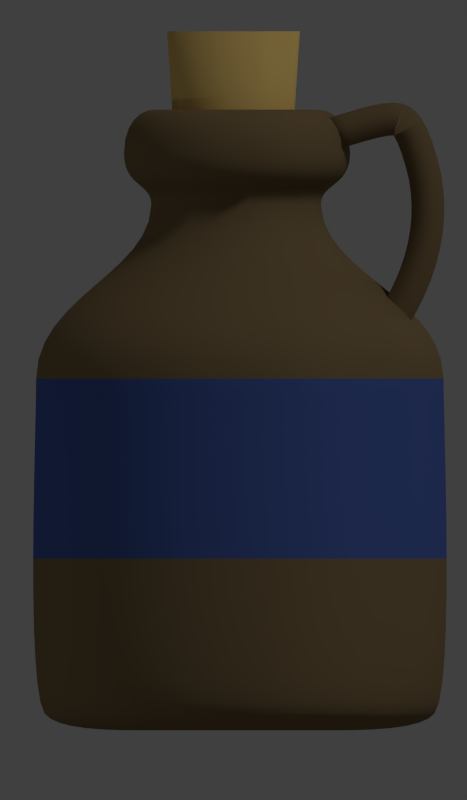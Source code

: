 # Source: 032-rum.blend  (saved by Blender 2.74.0; exported with 4.5.12 LTS)
import bpy
from mathutils import Matrix  # noqa: F401  (used for matrix-valued properties, if any)

bpy.ops.wm.read_factory_settings(use_empty=True)
scene = bpy.context.scene
scene.name = 'Scene'

# ---- collections
col_collection_1 = bpy.data.collections.new('Collection 1'); scene.collection.children.link(col_collection_1)

# ---- materials (node trees are filled in below, after node groups)
mat_brown = bpy.data.materials.new('Brown')
mat_brown.alpha_threshold = 0.0
mat_brown.use_transparent_shadow = False
mat_brown.diffuse_color = (0.227, 0.159, 0.07819, 1.0)
mat_brown.roughness = 0.5
mat_korek = bpy.data.materials.new('Korek')
mat_korek.alpha_threshold = 0.0
mat_korek.use_transparent_shadow = False
mat_korek.diffuse_color = (0.8714, 0.6004, 0.1874, 1.0)
mat_korek.roughness = 0.5
mat_blue = bpy.data.materials.new('Blue')
mat_blue.alpha_threshold = 0.0
mat_blue.use_transparent_shadow = False
mat_blue.diffuse_color = (0.07036, 0.1248, 0.4072, 1.0)
mat_blue.roughness = 0.5

# ---- material node trees

# ---- world
world_world = bpy.data.worlds.new('World'); scene.world = world_world
world_world.color = (0.05088, 0.05088, 0.05088)
world_world.use_sun_shadow = False
world_world.sun_shadow_jitter_overblur = 0.0
world_world.cycles.sampling_method = 'MANUAL'
world_world.cycles.sample_map_resolution = 256

# ---- cameras
cam_camera = bpy.data.cameras.new('Camera')
cam_camera.type = 'ORTHO'
cam_camera.clip_end = 100.0
cam_camera.lens = 35.0
cam_camera.sensor_width = 32.0
cam_camera.sensor_height = 18.0
cam_camera.ortho_scale = 7.314
cam_camera.dof.focus_distance = 0.0
cam_camera.dof.aperture_fstop = 128.0

# ---- lights
light_hemi = bpy.data.lights.new('Hemi', 'SUN')
light_hemi.transmission_factor = 0.0
light_hemi.angle = 0.1993
light_hemi.energy = 0.5
light_hemi.shadow_buffer_clip_start = 0.5
light_hemi.shadow_soft_size = 0.1
light_hemi.shadow_cascade_max_distance = 1000.0
light_hemi.cycles.use_multiple_importance_sampling = False
light_lamp_002 = bpy.data.lights.new('Lamp.002', 'POINT')
light_lamp_002.transmission_factor = 0.0
light_lamp_002.cutoff_distance = 30.0
light_lamp_002.energy = 100.0
light_lamp_002.shadow_buffer_clip_start = 1.001
light_lamp_002.shadow_soft_size = 0.1
light_lamp_002.shadow_maximum_resolution = 0.006
light_lamp_002.use_absolute_resolution = True
light_lamp_002.cycles.use_multiple_importance_sampling = False
light_lamp = bpy.data.lights.new('Lamp', 'POINT')
light_lamp.transmission_factor = 0.0
light_lamp.cutoff_distance = 30.0
light_lamp.energy = 100.0
light_lamp.shadow_buffer_clip_start = 1.001
light_lamp.shadow_soft_size = 0.1
light_lamp.shadow_maximum_resolution = 0.006
light_lamp.use_absolute_resolution = True
light_lamp.cycles.use_multiple_importance_sampling = False

# ---- meshes
me_mesh_002 = bpy.data.meshes.new('Mesh.002')
me_mesh_002.from_pydata([(-1.116, -0.0536, 0.0), (-1.02, 0.08957, 0.0), (-0.9353, 0.2331, 0.0), (-0.8631, 0.3768, 0.0), (-0.8029, 0.5203, 0.0), (-0.7546, 0.6634, 0.0), (-0.718, 0.8058, 0.0), (-0.6931, 0.9473, 0.0), (-0.6796, 1.088, 0.0), (-0.6774, 1.227, 0.0), (-0.6865, 1.364, 0.0), (-0.7067, 1.499, 0.0), (-0.7379, 1.632, 0.0), (-0.7836, 1.782, 0.0), (-0.8305, 1.903, 0.0), (-0.8802, 1.997, 0.0), (-0.9348, 2.067, 0.0), (-0.9961, 2.115, 0.0), (-1.066, 2.142, 0.0), (-1.146, 2.151, 0.0), (-1.239, 2.144, 0.0), (-1.345, 2.124, 0.0), (-1.468, 2.092, 0.0), (-1.609, 2.05, 0.0), (-1.769, 2.001, 0.0), (-1.116, -0.0536, 0.4249), (-1.02, 0.08957, 0.4249), (-0.9353, 0.2331, 0.4249), (-0.8631, 0.3768, 0.4249), (-0.8029, 0.5203, 0.4249), (-0.7546, 0.6634, 0.4249), (-0.718, 0.8058, 0.4249), (-0.6931, 0.9473, 0.4249), (-0.6796, 1.088, 0.4249), (-0.6774, 1.227, 0.4249), (-0.6865, 1.364, 0.4249), (-0.7067, 1.499, 0.4249), (-0.7379, 1.632, 0.4249), (-0.7836, 1.782, 0.4249), (-0.8305, 1.903, 0.4249), (-0.8802, 1.997, 0.4249), (-0.9348, 2.067, 0.4249), (-0.9961, 2.115, 0.4249), (-1.066, 2.142, 0.4249), (-1.146, 2.151, 0.4249), (-1.239, 2.144, 0.4249), (-1.345, 2.124, 0.4249), (-1.468, 2.092, 0.4249), (-1.609, 2.05, 0.4249), (-1.769, 2.001, 0.4249), (-1.365, 0.1141, 0.0), (-1.273, 0.2495, 0.0), (-1.199, 0.3765, 0.0), (-1.136, 0.5022, 0.0), (-1.084, 0.6263, 0.0), (-1.042, 0.7487, 0.0), (-1.011, 0.8693, 0.0), (-0.9903, 0.9878, 0.0), (-0.9791, 1.104, 0.0), (-0.9773, 1.219, 0.0), (-0.9848, 1.332, 0.0), (-1.001, 1.443, 0.0), (-1.028, 1.554, 0.0), (-1.067, 1.684, 0.0), (-1.103, 1.779, 0.0), (-1.132, 1.834, 0.0), (-1.147, 1.855, 0.0), (-1.144, 1.854, 0.0), (-1.138, 1.851, 0.0), (-1.152, 1.851, 0.0), (-1.199, 1.847, 0.0), (-1.279, 1.831, 0.0), (-1.387, 1.803, 0.0), (-1.522, 1.763, 0.0), (-1.682, 1.714, 0.0), (-1.365, 0.1141, 0.4249), (-1.273, 0.2495, 0.4249), (-1.199, 0.3765, 0.4249), (-1.136, 0.5022, 0.4249), (-1.084, 0.6263, 0.4249), (-1.042, 0.7487, 0.4249), (-1.011, 0.8693, 0.4249), (-0.9903, 0.9878, 0.4249), (-0.9791, 1.104, 0.4249), (-0.9773, 1.219, 0.4249), (-0.9848, 1.332, 0.4249), (-1.001, 1.443, 0.4249), (-1.028, 1.554, 0.4249), (-1.067, 1.684, 0.4249), (-1.103, 1.779, 0.4249), (-1.132, 1.834, 0.4249), (-1.147, 1.855, 0.4249), (-1.144, 1.854, 0.4249), (-1.138, 1.851, 0.4249), (-1.152, 1.851, 0.4249), (-1.199, 1.847, 0.4249), (-1.279, 1.831, 0.4249), (-1.387, 1.803, 0.4249), (-1.522, 1.763, 0.4249), (-1.682, 1.714, 0.4249)], [], [(22, 23, 48, 47), (0, 1, 26, 25), (11, 12, 37, 36), (20, 21, 46, 45), (9, 10, 35, 34), (18, 19, 44, 43), (7, 8, 33, 32), (16, 17, 42, 41), (5, 6, 31, 30), (3, 4, 29, 28), (14, 15, 40, 39), (23, 24, 49, 48), (1, 2, 27, 26), (12, 13, 38, 37), (21, 22, 47, 46), (10, 11, 36, 35), (19, 20, 45, 44), (8, 9, 34, 33), (17, 18, 43, 42), (6, 7, 32, 31), (4, 5, 30, 29), (15, 16, 41, 40), (2, 3, 28, 27), (13, 14, 39, 38), (97, 98, 73, 72), (75, 76, 51, 50), (86, 87, 62, 61), (95, 96, 71, 70), (84, 85, 60, 59), (93, 94, 69, 68), (82, 83, 58, 57), (91, 92, 67, 66), (80, 81, 56, 55), (78, 79, 54, 53), (89, 90, 65, 64), (98, 99, 74, 73), (76, 77, 52, 51), (87, 88, 63, 62), (96, 97, 72, 71), (85, 86, 61, 60), (94, 95, 70, 69), (83, 84, 59, 58), (92, 93, 68, 67), (81, 82, 57, 56), (79, 80, 55, 54), (90, 91, 66, 65), (77, 78, 53, 52), (88, 89, 64, 63), (1, 0, 50, 51), (2, 1, 51, 52), (3, 2, 52, 53), (4, 3, 53, 54), (5, 4, 54, 55), (6, 5, 55, 56), (7, 6, 56, 57), (8, 7, 57, 58), (9, 8, 58, 59), (10, 9, 59, 60), (11, 10, 60, 61), (12, 11, 61, 62), (13, 12, 62, 63), (14, 13, 63, 64), (15, 14, 64, 65), (16, 15, 65, 66), (17, 16, 66, 67), (18, 17, 67, 68), (19, 18, 68, 69), (20, 19, 69, 70), (21, 20, 70, 71), (22, 21, 71, 72), (23, 22, 72, 73), (24, 23, 73, 74), (25, 26, 76, 75), (26, 27, 77, 76), (27, 28, 78, 77), (28, 29, 79, 78), (29, 30, 80, 79), (30, 31, 81, 80), (31, 32, 82, 81), (32, 33, 83, 82), (33, 34, 84, 83), (34, 35, 85, 84), (35, 36, 86, 85), (36, 37, 87, 86), (37, 38, 88, 87), (38, 39, 89, 88), (39, 40, 90, 89), (40, 41, 91, 90), (41, 42, 92, 91), (42, 43, 93, 92), (43, 44, 94, 93), (44, 45, 95, 94), (45, 46, 96, 95), (46, 47, 97, 96), (47, 48, 98, 97), (48, 49, 99, 98), (0, 25, 75, 50), (49, 24, 74, 99)])
me_mesh_002.polygons.foreach_set('use_smooth', [True] * 98)
me_mesh_002.materials.append(mat_brown)
me_mesh_002.use_remesh_preserve_volume = False
me_mesh_002.use_remesh_preserve_attributes = False
me_mesh_002.use_mirror_vertex_groups = False
me_mesh_002.update()
me_mesh_001 = bpy.data.meshes.new('Mesh.001')
me_mesh_001.from_pydata([], [], [])
me_mesh_001.use_remesh_preserve_volume = False
me_mesh_001.use_remesh_preserve_attributes = False
me_mesh_001.use_mirror_vertex_groups = False
me_mesh_001.update()
me_cylinder = bpy.data.meshes.new('Cylinder')
me_cylinder.from_pydata([(-1.12e-08, 0.8122, -1.0), (0.0, 1.0, 1.0), (0.522, 0.6221, -1.0), (0.6428, 0.766, 1.0), (0.7998, 0.141, -1.0), (0.9848, 0.1736, 1.0), (0.7033, -0.4061, -1.0), (0.866, -0.5, 1.0), (0.2778, -0.7632, -1.0), (0.342, -0.9397, 1.0), (-0.2778, -0.7632, -1.0), (-0.342, -0.9397, 1.0), (-0.7033, -0.4061, -1.0), (-0.866, -0.5, 1.0), (-0.7998, 0.141, -1.0), (-0.9848, 0.1736, 1.0), (-0.522, 0.6221, -1.0), (-0.6428, 0.766, 1.0)], [], [(0, 1, 3, 2), (2, 3, 5, 4), (4, 5, 7, 6), (6, 7, 9, 8), (8, 9, 11, 10), (10, 11, 13, 12), (12, 13, 15, 14), (3, 1, 17, 15, 13, 11, 9, 7, 5), (16, 17, 1, 0), (14, 15, 17, 16), (0, 2, 4, 6, 8, 10, 12, 14, 16)])
me_cylinder.polygons.foreach_set('use_smooth', [True] * 11)
me_cylinder.materials.append(mat_korek)
me_cylinder.use_remesh_preserve_volume = False
me_cylinder.use_remesh_preserve_attributes = False
me_cylinder.use_mirror_vertex_groups = False
me_cylinder.update()
me_mesh = bpy.data.meshes.new('Mesh')
me_mesh.from_pydata([(0.0, 0.0, 0.0), (0.2531, -0.001967, 0.0), (0.5282, -0.006705, 0.0), (0.8181, -0.01247, 0.0), (1.115, -0.01752, 0.0), (1.413, -0.02012, 0.0), (1.703, -0.01851, 0.0), (1.978, -0.01097, 0.0), (2.231, 0.004269, 0.0), (2.454, 0.02893, 0.0), (2.641, 0.06477, 0.0), (2.784, 0.1135, 0.0), (2.875, 0.1769, 0.0), (2.937, 0.3058, 0.0), (2.982, 0.522, 0.0), (3.014, 0.8097, 0.0), (3.034, 1.153, 0.0), (3.044, 1.536, 0.0), (3.045, 1.943, 0.0), (3.041, 2.358, 0.0), (3.033, 2.766, 0.0), (3.023, 3.149, 0.0), (3.013, 3.494, 0.0), (3.004, 3.782, 0.0), (3.0, 4.0, 0.0), (2.964, 4.22, 0.0), (2.869, 4.417, 0.0), (2.727, 4.594, 0.0), (2.549, 4.755, 0.0), (2.347, 4.905, 0.0), (2.132, 5.048, 0.0), (1.918, 5.188, 0.0), (1.714, 5.328, 0.0), (1.534, 5.474, 0.0), (1.389, 5.629, 0.0), (1.29, 5.797, 0.0), (1.25, 5.983, 0.0), (1.256, 6.041, 0.0), (1.278, 6.088, 0.0), (1.312, 6.128, 0.0), (1.355, 6.163, 0.0), (1.404, 6.196, 0.0), (1.456, 6.229, 0.0), (1.508, 6.265, 0.0), (1.558, 6.307, 0.0), (1.601, 6.356, 0.0), (1.636, 6.416, 0.0), (1.658, 6.49, 0.0), (1.666, 6.579, 0.0), (1.646, 6.732, 0.0), (1.595, 6.857, 0.0), (1.518, 6.953, 0.0), (1.422, 7.022, 0.0), (1.314, 7.062, 0.0), (1.199, 7.074, 0.0), (1.085, 7.059, 0.0), (0.9781, 7.016, 0.0), (0.8843, 6.945, 0.0), (0.8102, 6.846, 0.0), (0.7625, 6.72, 0.0), (0.7474, 6.567, 0.0), (0.734, 6.476, 0.0), (0.6937, 6.393, 0.0), (0.6319, 6.313, 0.0), (0.554, 6.235, 0.0), (0.4654, 6.156, 0.0), (0.3714, 6.073, 0.0), (0.2776, 5.984, 0.0), (0.1894, 5.886, 0.0), (0.1121, 5.778, 0.0), (0.05114, 5.656, 0.0), (0.01197, 5.517, 0.0), (0.1939, -0.001967, 0.1627), (0.4047, -0.006705, 0.3396), (0.6267, -0.01247, 0.5259), (0.8545, -0.01752, 0.717), (1.082, -0.02012, 0.908), (1.304, -0.01851, 1.094), (1.515, -0.01097, 1.271), (1.709, 0.004269, 1.434), (1.88, 0.02893, 1.578), (2.023, 0.06477, 1.698), (2.133, 0.1135, 1.789), (2.202, 0.1769, 1.848), (2.25, 0.3058, 1.888), (2.285, 0.522, 1.917), (2.309, 0.8097, 1.937), (2.324, 1.153, 1.95), (2.332, 1.536, 1.956), (2.333, 1.943, 1.958), (2.33, 2.358, 1.955), (2.323, 2.766, 1.95), (2.316, 3.149, 1.943), (2.308, 3.494, 1.936), (2.301, 3.782, 1.931), (2.298, 4.0, 1.928), (2.271, 4.22, 1.905), (2.198, 4.417, 1.844), (2.089, 4.594, 1.753), (1.952, 4.755, 1.638), (1.798, 4.905, 1.508), (1.633, 5.048, 1.371), (1.469, 5.188, 1.233), (1.313, 5.328, 1.102), (1.175, 5.474, 0.9861), (1.064, 5.629, 0.8927), (0.9884, 5.797, 0.8293), (0.9576, 5.983, 0.8035), (0.9624, 6.041, 0.8076), (0.9789, 6.088, 0.8214), (1.005, 6.128, 0.8431), (1.038, 6.163, 0.8707), (1.075, 6.196, 0.9022), (1.115, 6.229, 0.9358), (1.155, 6.265, 0.9694), (1.193, 6.307, 1.001), (1.226, 6.356, 1.029), (1.253, 6.416, 1.051), (1.27, 6.49, 1.066), (1.276, 6.579, 1.071), (1.261, 6.732, 1.058), (1.222, 6.857, 1.025), (1.163, 6.953, 0.9757), (1.089, 7.022, 0.914), (1.006, 7.062, 0.8444), (0.9187, 7.074, 0.7708), (0.8313, 7.059, 0.6976), (0.7493, 7.016, 0.6287), (0.6774, 6.945, 0.5684), (0.6207, 6.846, 0.5208), (0.5841, 6.72, 0.4901), (0.5725, 6.567, 0.4804), (0.5623, 6.476, 0.4718), (0.5314, 6.393, 0.4459), (0.4841, 6.313, 0.4062), (0.4244, 6.235, 0.3561), (0.3565, 6.156, 0.2991), (0.2845, 6.073, 0.2388), (0.2127, 5.984, 0.1785), (0.1451, 5.886, 0.1217), (0.08586, 5.778, 0.07205), (0.03918, 5.656, 0.03287), (0.009173, 5.517, 0.007697), (0.04395, -0.001967, 0.2492), (0.09173, -0.006705, 0.5202), (0.1421, -0.01247, 0.8057), (0.1937, -0.01752, 1.098), (0.2453, -0.02012, 1.391), (0.2956, -0.01851, 1.677), (0.3434, -0.01097, 1.948), (0.3874, 0.004269, 2.197), (0.4262, 0.02893, 2.417), (0.4586, 0.06477, 2.601), (0.4834, 0.1135, 2.742), (0.4992, 0.1769, 2.831), (0.5099, 0.3058, 2.892), (0.5179, 0.522, 2.937), (0.5234, 0.8097, 2.968), (0.5268, 1.153, 2.988), (0.5285, 1.536, 2.997), (0.5288, 1.943, 2.999), (0.5281, 2.358, 2.995), (0.5267, 2.766, 2.987), (0.5249, 3.149, 2.977), (0.5231, 3.494, 2.967), (0.5217, 3.782, 2.959), (0.5209, 4.0, 2.954), (0.5147, 4.22, 2.919), (0.4983, 4.417, 2.826), (0.4735, 4.594, 2.685), (0.4426, 4.755, 2.51), (0.4075, 4.905, 2.311), (0.3703, 5.048, 2.1), (0.333, 5.188, 1.889), (0.2977, 5.328, 1.688), (0.2664, 5.474, 1.511), (0.2412, 5.629, 1.368), (0.224, 5.797, 1.271), (0.2171, 5.983, 1.231), (0.2182, 6.041, 1.237), (0.2219, 6.088, 1.258), (0.2278, 6.128, 1.292), (0.2352, 6.163, 1.334), (0.2437, 6.196, 1.382), (0.2528, 6.229, 1.434), (0.2619, 6.265, 1.485), (0.2705, 6.307, 1.534), (0.278, 6.356, 1.577), (0.284, 6.416, 1.611), (0.2879, 6.49, 1.633), (0.2893, 6.579, 1.64), (0.2859, 6.732, 1.621), (0.2769, 6.857, 1.571), (0.2636, 6.953, 1.495), (0.2469, 7.022, 1.4), (0.2281, 7.062, 1.294), (0.2082, 7.074, 1.181), (0.1884, 7.059, 1.069), (0.1698, 7.016, 0.9632), (0.1536, 6.945, 0.8708), (0.1407, 6.846, 0.7979), (0.1324, 6.72, 0.7509), (0.1298, 6.567, 0.736), (0.1275, 6.476, 0.7229), (0.1205, 6.393, 0.6832), (0.1097, 6.313, 0.6223), (0.0962, 6.235, 0.5456), (0.08081, 6.156, 0.4583), (0.0645, 6.073, 0.3658), (0.04821, 5.984, 0.2734), (0.03289, 5.886, 0.1865), (0.01946, 5.778, 0.1104), (0.00888, 5.656, 0.05036), (0.002079, 5.517, 0.01179), (-0.1265, -0.001967, 0.2192), (-0.2641, -0.006705, 0.4575), (-0.4091, -0.01247, 0.7085), (-0.5577, -0.01752, 0.966), (-0.7063, -0.02012, 1.223), (-0.8513, -0.01851, 1.474), (-0.9889, -0.01097, 1.713), (-1.115, 0.004269, 1.932), (-1.227, 0.02893, 2.126), (-1.321, 0.06477, 2.287), (-1.392, 0.1135, 2.411), (-1.437, 0.1769, 2.49), (-1.468, 0.3058, 2.543), (-1.491, 0.522, 2.583), (-1.507, 0.8097, 2.61), (-1.517, 1.153, 2.627), (-1.522, 1.536, 2.636), (-1.523, 1.943, 2.637), (-1.521, 2.358, 2.634), (-1.516, 2.766, 2.627), (-1.511, 3.149, 2.618), (-1.506, 3.494, 2.609), (-1.502, 3.782, 2.602), (-1.5, 4.0, 2.598), (-1.482, 4.22, 2.567), (-1.435, 4.417, 2.485), (-1.363, 4.594, 2.362), (-1.274, 4.755, 2.207), (-1.173, 4.905, 2.032), (-1.066, 5.048, 1.847), (-0.9588, 5.188, 1.661), (-0.8572, 5.328, 1.485), (-0.7671, 5.474, 1.329), (-0.6944, 5.629, 1.203), (-0.6451, 5.797, 1.117), (-0.625, 5.983, 1.083), (-0.6282, 6.041, 1.088), (-0.6389, 6.088, 1.107), (-0.6558, 6.128, 1.136), (-0.6773, 6.163, 1.173), (-0.7018, 6.196, 1.216), (-0.7279, 6.229, 1.261), (-0.7541, 6.265, 1.306), (-0.7788, 6.307, 1.349), (-0.8005, 6.356, 1.387), (-0.8178, 6.416, 1.416), (-0.8291, 6.49, 1.436), (-0.8329, 6.579, 1.443), (-0.8231, 6.732, 1.426), (-0.7974, 6.857, 1.381), (-0.7589, 6.953, 1.315), (-0.711, 7.022, 1.231), (-0.6568, 7.062, 1.138), (-0.5996, 7.074, 1.039), (-0.5426, 7.059, 0.9398), (-0.489, 7.016, 0.847), (-0.4421, 6.945, 0.7658), (-0.4051, 6.846, 0.7017), (-0.3812, 6.72, 0.6603), (-0.3737, 6.567, 0.6472), (-0.367, 6.476, 0.6357), (-0.3469, 6.393, 0.6008), (-0.316, 6.313, 0.5473), (-0.277, 6.235, 0.4798), (-0.2327, 6.156, 0.403), (-0.1857, 6.073, 0.3217), (-0.1388, 5.984, 0.2405), (-0.0947, 5.886, 0.164), (-0.05604, 5.778, 0.09707), (-0.02557, 5.656, 0.04429), (-0.005987, 5.517, 0.01037), (-2.029e-07, 5.36, -3.515e-07), (-0.2378, -0.001967, 0.08656), (-0.4964, -0.006705, 0.1807), (-0.7688, -0.01247, 0.2798), (-1.048, -0.01752, 0.3815), (-1.327, -0.02012, 0.4832), (-1.6, -0.01851, 0.5823), (-1.858, -0.01097, 0.6764), (-2.096, 0.004269, 0.763), (-2.306, 0.02893, 0.8395), (-2.482, 0.06477, 0.9034), (-2.616, 0.1135, 0.9521), (-2.702, 0.1769, 0.9833), (-2.759, 0.3058, 1.004), (-2.802, 0.522, 1.02), (-2.832, 0.8097, 1.031), (-2.851, 1.153, 1.038), (-2.86, 1.536, 1.041), (-2.862, 1.943, 1.042), (-2.858, 2.358, 1.04), (-2.85, 2.766, 1.037), (-2.84, 3.149, 1.034), (-2.831, 3.494, 1.03), (-2.823, 3.782, 1.028), (-2.819, 4.0, 1.026), (-2.786, 4.22, 1.014), (-2.696, 4.417, 0.9814), (-2.562, 4.594, 0.9327), (-2.395, 4.755, 0.8717), (-2.205, 4.905, 0.8026), (-2.004, 5.048, 0.7293), (-1.802, 5.188, 0.6559), (-1.611, 5.328, 0.5863), (-1.442, 5.474, 0.5247), (-1.305, 5.629, 0.475), (-1.212, 5.797, 0.4413), (-1.175, 5.983, 0.4275), (-1.181, 6.041, 0.4297), (-1.201, 6.088, 0.4371), (-1.233, 6.128, 0.4486), (-1.273, 6.163, 0.4633), (-1.319, 6.196, 0.4801), (-1.368, 6.229, 0.4979), (-1.417, 6.265, 0.5158), (-1.464, 6.307, 0.5327), (-1.504, 6.356, 0.5476), (-1.537, 6.416, 0.5594), (-1.558, 6.49, 0.5671), (-1.565, 6.579, 0.5697), (-1.547, 6.732, 0.563), (-1.499, 6.857, 0.5454), (-1.426, 6.953, 0.5191), (-1.336, 7.022, 0.4864), (-1.234, 7.062, 0.4493), (-1.127, 7.074, 0.4102), (-1.02, 7.059, 0.3712), (-0.9191, 7.016, 0.3345), (-0.8309, 6.945, 0.3024), (-0.7614, 6.846, 0.2771), (-0.7165, 6.72, 0.2608), (-0.7023, 6.567, 0.2556), (-0.6898, 6.476, 0.2511), (-0.6519, 6.393, 0.2373), (-0.5938, 6.313, 0.2161), (-0.5206, 6.235, 0.1895), (-0.4373, 6.156, 0.1592), (-0.349, 6.073, 0.127), (-0.2609, 5.984, 0.09496), (-0.178, 5.886, 0.06477), (-0.1053, 5.778, 0.03833), (-0.04806, 5.656, 0.01749), (-0.01125, 5.517, 0.004095), (-0.2378, -0.001967, -0.08656), (-0.4964, -0.006705, -0.1807), (-0.7688, -0.01247, -0.2798), (-1.048, -0.01752, -0.3815), (-1.327, -0.02012, -0.4832), (-1.6, -0.01851, -0.5823), (-1.858, -0.01097, -0.6764), (-2.096, 0.004269, -0.763), (-2.306, 0.02893, -0.8395), (-2.482, 0.06477, -0.9034), (-2.616, 0.1135, -0.9521), (-2.702, 0.1769, -0.9833), (-2.759, 0.3058, -1.004), (-2.802, 0.522, -1.02), (-2.832, 0.8097, -1.031), (-2.851, 1.153, -1.038), (-2.86, 1.536, -1.041), (-2.862, 1.943, -1.042), (-2.858, 2.358, -1.04), (-2.85, 2.766, -1.037), (-2.84, 3.149, -1.034), (-2.831, 3.494, -1.03), (-2.823, 3.782, -1.028), (-2.819, 4.0, -1.026), (-2.786, 4.22, -1.014), (-2.696, 4.417, -0.9814), (-2.562, 4.594, -0.9327), (-2.395, 4.755, -0.8717), (-2.205, 4.905, -0.8026), (-2.004, 5.048, -0.7293), (-1.802, 5.188, -0.6559), (-1.611, 5.328, -0.5863), (-1.442, 5.474, -0.5247), (-1.305, 5.629, -0.475), (-1.212, 5.797, -0.4413), (-1.175, 5.983, -0.4275), (-1.181, 6.041, -0.4297), (-1.201, 6.088, -0.4371), (-1.233, 6.128, -0.4486), (-1.273, 6.163, -0.4633), (-1.319, 6.196, -0.4801), (-1.368, 6.229, -0.4979), (-1.417, 6.265, -0.5158), (-1.464, 6.307, -0.5327), (-1.504, 6.356, -0.5476), (-1.537, 6.416, -0.5594), (-1.558, 6.49, -0.5671), (-1.565, 6.579, -0.5697), (-1.547, 6.732, -0.563), (-1.499, 6.857, -0.5454), (-1.426, 6.953, -0.5191), (-1.336, 7.022, -0.4864), (-1.234, 7.062, -0.4493), (-1.127, 7.074, -0.4102), (-1.02, 7.059, -0.3712), (-0.9191, 7.016, -0.3345), (-0.8309, 6.945, -0.3024), (-0.7614, 6.846, -0.2771), (-0.7165, 6.72, -0.2608), (-0.7023, 6.567, -0.2556), (-0.6898, 6.476, -0.2511), (-0.6519, 6.393, -0.2373), (-0.5938, 6.313, -0.2161), (-0.5206, 6.235, -0.1895), (-0.4373, 6.156, -0.1592), (-0.349, 6.073, -0.127), (-0.2609, 5.984, -0.09496), (-0.178, 5.886, -0.06478), (-0.1053, 5.778, -0.03834), (-0.04806, 5.656, -0.01749), (-0.01125, 5.517, -0.004096), (-0.1265, -0.001967, -0.2192), (-0.2641, -0.006705, -0.4575), (-0.4091, -0.01247, -0.7085), (-0.5577, -0.01752, -0.966), (-0.7063, -0.02012, -1.223), (-0.8513, -0.01851, -1.474), (-0.9889, -0.01097, -1.713), (-1.115, 0.004269, -1.932), (-1.227, 0.02893, -2.126), (-1.321, 0.06477, -2.287), (-1.392, 0.1135, -2.411), (-1.437, 0.1769, -2.49), (-1.468, 0.3058, -2.543), (-1.491, 0.522, -2.583), (-1.507, 0.8097, -2.61), (-1.517, 1.153, -2.627), (-1.522, 1.536, -2.636), (-1.523, 1.943, -2.637), (-1.521, 2.358, -2.634), (-1.516, 2.766, -2.627), (-1.511, 3.149, -2.618), (-1.506, 3.494, -2.609), (-1.502, 3.782, -2.602), (-1.5, 4.0, -2.598), (-1.482, 4.22, -2.567), (-1.435, 4.417, -2.485), (-1.363, 4.594, -2.362), (-1.274, 4.755, -2.207), (-1.173, 4.905, -2.032), (-1.066, 5.048, -1.847), (-0.9588, 5.188, -1.661), (-0.8572, 5.328, -1.485), (-0.7671, 5.474, -1.329), (-0.6944, 5.629, -1.203), (-0.6451, 5.797, -1.117), (-0.625, 5.983, -1.083), (-0.6282, 6.041, -1.088), (-0.6389, 6.088, -1.107), (-0.6558, 6.128, -1.136), (-0.6773, 6.163, -1.173), (-0.7018, 6.196, -1.216), (-0.7279, 6.229, -1.261), (-0.7541, 6.265, -1.306), (-0.7788, 6.307, -1.349), (-0.8005, 6.356, -1.387), (-0.8178, 6.416, -1.416), (-0.8291, 6.49, -1.436), (-0.8329, 6.579, -1.443), (-0.8231, 6.732, -1.426), (-0.7974, 6.857, -1.381), (-0.7589, 6.953, -1.315), (-0.711, 7.022, -1.231), (-0.6568, 7.062, -1.138), (-0.5996, 7.074, -1.039), (-0.5426, 7.059, -0.9398), (-0.489, 7.016, -0.847), (-0.4421, 6.945, -0.7658), (-0.4051, 6.846, -0.7017), (-0.3812, 6.72, -0.6603), (-0.3737, 6.567, -0.6472), (-0.367, 6.476, -0.6357), (-0.3469, 6.393, -0.6008), (-0.316, 6.313, -0.5473), (-0.277, 6.235, -0.4798), (-0.2327, 6.156, -0.403), (-0.1857, 6.073, -0.3217), (-0.1388, 5.984, -0.2405), (-0.0947, 5.886, -0.164), (-0.05604, 5.778, -0.09707), (-0.02557, 5.656, -0.04429), (-0.005987, 5.517, -0.01037), (0.04395, -0.001967, -0.2492), (0.09173, -0.006705, -0.5202), (0.1421, -0.01247, -0.8057), (0.1937, -0.01752, -1.098), (0.2453, -0.02012, -1.391), (0.2956, -0.01851, -1.677), (0.3434, -0.01097, -1.948), (0.3874, 0.004269, -2.197), (0.4262, 0.02893, -2.417), (0.4586, 0.06477, -2.601), (0.4834, 0.1135, -2.742), (0.4992, 0.1769, -2.831), (0.5099, 0.3058, -2.892), (0.5179, 0.522, -2.937), (0.5234, 0.8097, -2.968), (0.5268, 1.153, -2.988), (0.5285, 1.536, -2.997), (0.5288, 1.943, -2.999), (0.5281, 2.358, -2.995), (0.5267, 2.766, -2.987), (0.5249, 3.149, -2.977), (0.5231, 3.494, -2.967), (0.5217, 3.782, -2.959), (0.5209, 4.0, -2.954), (0.5147, 4.22, -2.919), (0.4983, 4.417, -2.826), (0.4735, 4.594, -2.685), (0.4426, 4.755, -2.51), (0.4075, 4.905, -2.311), (0.3703, 5.048, -2.1), (0.333, 5.188, -1.889), (0.2977, 5.328, -1.688), (0.2664, 5.474, -1.511), (0.2412, 5.629, -1.368), (0.224, 5.797, -1.271), (0.2171, 5.983, -1.231), (0.2182, 6.041, -1.237), (0.2219, 6.088, -1.258), (0.2278, 6.128, -1.292), (0.2352, 6.163, -1.334), (0.2437, 6.196, -1.382), (0.2528, 6.229, -1.434), (0.2619, 6.265, -1.485), (0.2705, 6.307, -1.534), (0.278, 6.356, -1.577), (0.284, 6.416, -1.611), (0.2879, 6.49, -1.633), (0.2893, 6.579, -1.64), (0.2859, 6.732, -1.621), (0.2769, 6.857, -1.571), (0.2636, 6.953, -1.495), (0.2469, 7.022, -1.4), (0.2281, 7.062, -1.294), (0.2082, 7.074, -1.181), (0.1884, 7.059, -1.069), (0.1698, 7.016, -0.9632), (0.1536, 6.945, -0.8708), (0.1407, 6.846, -0.7979), (0.1324, 6.72, -0.7509), (0.1298, 6.567, -0.736), (0.1275, 6.476, -0.7229), (0.1205, 6.393, -0.6832), (0.1097, 6.313, -0.6223), (0.0962, 6.235, -0.5456), (0.08081, 6.156, -0.4583), (0.0645, 6.073, -0.3658), (0.04821, 5.984, -0.2734), (0.03289, 5.886, -0.1865), (0.01946, 5.778, -0.1104), (0.008881, 5.656, -0.05036), (0.00208, 5.517, -0.01179), (0.1939, -0.001967, -0.1627), (0.4047, -0.006705, -0.3396), (0.6267, -0.01247, -0.5259), (0.8545, -0.01752, -0.717), (1.082, -0.02012, -0.908), (1.304, -0.01851, -1.094), (1.515, -0.01097, -1.271), (1.709, 0.004269, -1.434), (1.88, 0.02893, -1.578), (2.023, 0.06477, -1.698), (2.133, 0.1135, -1.789), (2.202, 0.1769, -1.848), (2.25, 0.3058, -1.888), (2.285, 0.522, -1.917), (2.309, 0.8097, -1.937), (2.324, 1.153, -1.95), (2.332, 1.536, -1.956), (2.333, 1.943, -1.958), (2.33, 2.358, -1.955), (2.323, 2.766, -1.95), (2.316, 3.149, -1.943), (2.308, 3.494, -1.936), (2.301, 3.782, -1.931), (2.298, 4.0, -1.928), (2.271, 4.22, -1.905), (2.198, 4.417, -1.844), (2.089, 4.594, -1.753), (1.952, 4.755, -1.638), (1.798, 4.905, -1.508), (1.633, 5.048, -1.371), (1.469, 5.188, -1.233), (1.313, 5.328, -1.102), (1.175, 5.474, -0.9861), (1.064, 5.629, -0.8927), (0.9884, 5.797, -0.8293), (0.9576, 5.983, -0.8035), (0.9624, 6.041, -0.8076), (0.9789, 6.088, -0.8214), (1.005, 6.128, -0.8431), (1.038, 6.163, -0.8707), (1.075, 6.196, -0.9022), (1.115, 6.229, -0.9358), (1.155, 6.265, -0.9694), (1.193, 6.307, -1.001), (1.226, 6.356, -1.029), (1.253, 6.416, -1.051), (1.27, 6.49, -1.066), (1.276, 6.579, -1.071), (1.261, 6.732, -1.058), (1.222, 6.857, -1.025), (1.163, 6.953, -0.9757), (1.089, 7.022, -0.914), (1.006, 7.062, -0.8444), (0.9187, 7.074, -0.7708), (0.8313, 7.059, -0.6976), (0.7493, 7.016, -0.6287), (0.6774, 6.945, -0.5684), (0.6207, 6.846, -0.5208), (0.5841, 6.72, -0.4901), (0.5725, 6.567, -0.4804), (0.5623, 6.476, -0.4718), (0.5314, 6.393, -0.4459), (0.4841, 6.313, -0.4062), (0.4244, 6.235, -0.3561), (0.3565, 6.156, -0.2991), (0.2845, 6.073, -0.2388), (0.2127, 5.984, -0.1785), (0.1451, 5.886, -0.1217), (0.08586, 5.778, -0.07205), (0.03918, 5.656, -0.03287), (0.009173, 5.517, -0.007697)], [], [(3, 4, 75, 74), (40, 41, 112, 111), (55, 56, 127, 126), (18, 19, 90, 89), (70, 71, 142, 141), (33, 34, 105, 104), (11, 12, 83, 82), (48, 49, 120, 119), (63, 64, 135, 134), (26, 27, 98, 97), (4, 5, 76, 75), (41, 42, 113, 112), (56, 57, 128, 127), (19, 20, 91, 90), (34, 35, 106, 105), (12, 13, 84, 83), (49, 50, 121, 120), (64, 65, 136, 135), (27, 28, 99, 98), (5, 6, 77, 76), (42, 43, 114, 113), (57, 58, 129, 128), (20, 21, 92, 91), (35, 36, 107, 106), (13, 14, 85, 84), (50, 51, 122, 121), (65, 66, 137, 136), (28, 29, 100, 99), (6, 7, 78, 77), (43, 44, 115, 114), (58, 59, 130, 129), (21, 22, 93, 92), (36, 37, 108, 107), (14, 15, 86, 85), (51, 52, 123, 122), (66, 67, 138, 137), (29, 30, 101, 100), (7, 8, 79, 78), (44, 45, 116, 115), (59, 60, 131, 130), (22, 23, 94, 93), (37, 38, 109, 108), (52, 53, 124, 123), (15, 16, 87, 86), (67, 68, 139, 138), (30, 31, 102, 101), (45, 46, 117, 116), (8, 9, 80, 79), (60, 61, 132, 131), (23, 24, 95, 94), (38, 39, 110, 109), (1, 2, 73, 72), (53, 54, 125, 124), (16, 17, 88, 87), (68, 69, 140, 139), (31, 32, 103, 102), (9, 10, 81, 80), (46, 47, 118, 117), (61, 62, 133, 132), (24, 25, 96, 95), (2, 3, 74, 73), (39, 40, 111, 110), (54, 55, 126, 125), (17, 18, 89, 88), (69, 70, 141, 140), (32, 33, 104, 103), (10, 11, 82, 81), (47, 48, 119, 118), (62, 63, 134, 133), (25, 26, 97, 96), (76, 77, 148, 147), (113, 114, 185, 184), (128, 129, 200, 199), (91, 92, 163, 162), (106, 107, 178, 177), (84, 85, 156, 155), (121, 122, 193, 192), (136, 137, 208, 207), (99, 100, 171, 170), (77, 78, 149, 148), (114, 115, 186, 185), (129, 130, 201, 200), (92, 93, 164, 163), (107, 108, 179, 178), (122, 123, 194, 193), (85, 86, 157, 156), (137, 138, 209, 208), (100, 101, 172, 171), (78, 79, 150, 149), (115, 116, 187, 186), (130, 131, 202, 201), (93, 94, 165, 164), (108, 109, 180, 179), (123, 124, 195, 194), (86, 87, 158, 157), (138, 139, 210, 209), (101, 102, 173, 172), (79, 80, 151, 150), (116, 117, 188, 187), (131, 132, 203, 202), (94, 95, 166, 165), (72, 73, 144, 143), (109, 110, 181, 180), (124, 125, 196, 195), (87, 88, 159, 158), (139, 140, 211, 210), (102, 103, 174, 173), (80, 81, 152, 151), (117, 118, 189, 188), (132, 133, 204, 203), (95, 96, 167, 166), (73, 74, 145, 144), (110, 111, 182, 181), (125, 126, 197, 196), (88, 89, 160, 159), (140, 141, 212, 211), (103, 104, 175, 174), (81, 82, 153, 152), (118, 119, 190, 189), (133, 134, 205, 204), (96, 97, 168, 167), (74, 75, 146, 145), (111, 112, 183, 182), (126, 127, 198, 197), (89, 90, 161, 160), (141, 142, 213, 212), (104, 105, 176, 175), (82, 83, 154, 153), (119, 120, 191, 190), (134, 135, 206, 205), (97, 98, 169, 168), (112, 113, 184, 183), (75, 76, 147, 146), (127, 128, 199, 198), (90, 91, 162, 161), (105, 106, 177, 176), (83, 84, 155, 154), (120, 121, 192, 191), (135, 136, 207, 206), (98, 99, 170, 169), (150, 151, 222, 221), (187, 188, 259, 258), (202, 203, 274, 273), (165, 166, 237, 236), (143, 144, 215, 214), (180, 181, 252, 251), (195, 196, 267, 266), (158, 159, 230, 229), (210, 211, 282, 281), (173, 174, 245, 244), (151, 152, 223, 222), (188, 189, 260, 259), (203, 204, 275, 274), (166, 167, 238, 237), (144, 145, 216, 215), (181, 182, 253, 252), (196, 197, 268, 267), (159, 160, 231, 230), (211, 212, 283, 282), (174, 175, 246, 245), (152, 153, 224, 223), (189, 190, 261, 260), (204, 205, 276, 275), (167, 168, 239, 238), (145, 146, 217, 216), (182, 183, 254, 253), (197, 198, 269, 268), (160, 161, 232, 231), (212, 213, 284, 283), (175, 176, 247, 246), (153, 154, 225, 224), (190, 191, 262, 261), (205, 206, 277, 276), (168, 169, 240, 239), (146, 147, 218, 217), (183, 184, 255, 254), (198, 199, 270, 269), (161, 162, 233, 232), (176, 177, 248, 247), (191, 192, 263, 262), (154, 155, 226, 225), (206, 207, 278, 277), (169, 170, 241, 240), (184, 185, 256, 255), (147, 148, 219, 218), (199, 200, 271, 270), (162, 163, 234, 233), (177, 178, 249, 248), (155, 156, 227, 226), (192, 193, 264, 263), (207, 208, 279, 278), (170, 171, 242, 241), (148, 149, 220, 219), (185, 186, 257, 256), (200, 201, 272, 271), (163, 164, 235, 234), (178, 179, 250, 249), (156, 157, 228, 227), (193, 194, 265, 264), (208, 209, 280, 279), (171, 172, 243, 242), (149, 150, 221, 220), (186, 187, 258, 257), (201, 202, 273, 272), (164, 165, 236, 235), (179, 180, 251, 250), (194, 195, 266, 265), (157, 158, 229, 228), (209, 210, 281, 280), (172, 173, 244, 243), (224, 225, 297, 296), (261, 262, 334, 333), (276, 277, 349, 348), (239, 240, 312, 311), (217, 218, 290, 289), (254, 255, 327, 326), (269, 270, 342, 341), (232, 233, 305, 304), (247, 248, 320, 319), (225, 226, 298, 297), (262, 263, 335, 334), (277, 278, 350, 349), (240, 241, 313, 312), (218, 219, 291, 290), (255, 256, 328, 327), (270, 271, 343, 342), (233, 234, 306, 305), (248, 249, 321, 320), (263, 264, 336, 335), (226, 227, 299, 298), (278, 279, 351, 350), (241, 242, 314, 313), (219, 220, 292, 291), (256, 257, 329, 328), (271, 272, 344, 343), (234, 235, 307, 306), (249, 250, 322, 321), (227, 228, 300, 299), (264, 265, 337, 336), (279, 280, 352, 351), (242, 243, 315, 314), (220, 221, 293, 292), (257, 258, 330, 329), (272, 273, 345, 344), (235, 236, 308, 307), (250, 251, 323, 322), (265, 266, 338, 337), (228, 229, 301, 300), (280, 281, 353, 352), (243, 244, 316, 315), (221, 222, 294, 293), (258, 259, 331, 330), (273, 274, 346, 345), (236, 237, 309, 308), (214, 215, 287, 286), (251, 252, 324, 323), (266, 267, 339, 338), (229, 230, 302, 301), (281, 282, 354, 353), (244, 245, 317, 316), (222, 223, 295, 294), (259, 260, 332, 331), (274, 275, 347, 346), (237, 238, 310, 309), (215, 216, 288, 287), (252, 253, 325, 324), (267, 268, 340, 339), (230, 231, 303, 302), (282, 283, 355, 354), (245, 246, 318, 317), (223, 224, 296, 295), (260, 261, 333, 332), (275, 276, 348, 347), (238, 239, 311, 310), (253, 254, 326, 325), (216, 217, 289, 288), (268, 269, 341, 340), (231, 232, 304, 303), (283, 284, 356, 355), (246, 247, 319, 318), (299, 300, 371, 370), (336, 337, 408, 407), (351, 352, 423, 422), (314, 315, 386, 385), (292, 293, 364, 363), (329, 330, 401, 400), (344, 345, 416, 415), (307, 308, 379, 378), (322, 323, 394, 393), (337, 338, 409, 408), (300, 301, 372, 371), (352, 353, 424, 423), (315, 316, 387, 386), (293, 294, 365, 364), (330, 331, 402, 401), (345, 346, 417, 416), (308, 309, 380, 379), (286, 287, 358, 357), (323, 324, 395, 394), (338, 339, 410, 409), (301, 302, 373, 372), (353, 354, 425, 424), (316, 317, 388, 387), (294, 295, 366, 365), (331, 332, 403, 402), (346, 347, 418, 417), (309, 310, 381, 380), (287, 288, 359, 358), (324, 325, 396, 395), (339, 340, 411, 410), (302, 303, 374, 373), (354, 355, 426, 425), (317, 318, 389, 388), (295, 296, 367, 366), (332, 333, 404, 403), (347, 348, 419, 418), (310, 311, 382, 381), (288, 289, 360, 359), (325, 326, 397, 396), (340, 341, 412, 411), (303, 304, 375, 374), (355, 356, 427, 426), (318, 319, 390, 389), (333, 334, 405, 404), (296, 297, 368, 367), (348, 349, 420, 419), (311, 312, 383, 382), (326, 327, 398, 397), (289, 290, 361, 360), (341, 342, 413, 412), (304, 305, 376, 375), (319, 320, 391, 390), (297, 298, 369, 368), (334, 335, 406, 405), (349, 350, 421, 420), (312, 313, 384, 383), (290, 291, 362, 361), (327, 328, 399, 398), (342, 343, 414, 413), (305, 306, 377, 376), (320, 321, 392, 391), (298, 299, 370, 369), (335, 336, 407, 406), (350, 351, 422, 421), (313, 314, 385, 384), (291, 292, 363, 362), (328, 329, 400, 399), (343, 344, 415, 414), (306, 307, 378, 377), (321, 322, 393, 392), (410, 411, 482, 481), (373, 374, 445, 444), (425, 426, 497, 496), (388, 389, 460, 459), (366, 367, 438, 437), (403, 404, 475, 474), (418, 419, 490, 489), (381, 382, 453, 452), (359, 360, 431, 430), (396, 397, 468, 467), (411, 412, 483, 482), (374, 375, 446, 445), (426, 427, 498, 497), (389, 390, 461, 460), (367, 368, 439, 438), (404, 405, 476, 475), (419, 420, 491, 490), (382, 383, 454, 453), (360, 361, 432, 431), (397, 398, 469, 468), (412, 413, 484, 483), (375, 376, 447, 446), (390, 391, 462, 461), (405, 406, 477, 476), (368, 369, 440, 439), (420, 421, 492, 491), (383, 384, 455, 454), (361, 362, 433, 432), (398, 399, 470, 469), (413, 414, 485, 484), (376, 377, 448, 447), (391, 392, 463, 462), (369, 370, 441, 440), (406, 407, 478, 477), (421, 422, 493, 492), (384, 385, 456, 455), (362, 363, 434, 433), (399, 400, 471, 470), (414, 415, 486, 485), (377, 378, 449, 448), (392, 393, 464, 463), (370, 371, 442, 441), (407, 408, 479, 478), (422, 423, 494, 493), (385, 386, 457, 456), (363, 364, 435, 434), (400, 401, 472, 471), (415, 416, 487, 486), (378, 379, 450, 449), (393, 394, 465, 464), (408, 409, 480, 479), (371, 372, 443, 442), (423, 424, 495, 494), (386, 387, 458, 457), (364, 365, 436, 435), (401, 402, 473, 472), (416, 417, 488, 487), (379, 380, 451, 450), (357, 358, 429, 428), (394, 395, 466, 465), (409, 410, 481, 480), (372, 373, 444, 443), (424, 425, 496, 495), (387, 388, 459, 458), (365, 366, 437, 436), (402, 403, 474, 473), (417, 418, 489, 488), (380, 381, 452, 451), (395, 396, 467, 466), (358, 359, 430, 429), (484, 485, 556, 555), (447, 448, 519, 518), (462, 463, 534, 533), (440, 441, 512, 511), (477, 478, 549, 548), (492, 493, 564, 563), (455, 456, 527, 526), (433, 434, 505, 504), (470, 471, 542, 541), (485, 486, 557, 556), (448, 449, 520, 519), (463, 464, 535, 534), (441, 442, 513, 512), (478, 479, 550, 549), (493, 494, 565, 564), (456, 457, 528, 527), (434, 435, 506, 505), (471, 472, 543, 542), (486, 487, 558, 557), (449, 450, 521, 520), (464, 465, 536, 535), (479, 480, 551, 550), (442, 443, 514, 513), (494, 495, 566, 565), (457, 458, 529, 528), (435, 436, 507, 506), (472, 473, 544, 543), (487, 488, 559, 558), (450, 451, 522, 521), (428, 429, 500, 499), (465, 466, 537, 536), (480, 481, 552, 551), (443, 444, 515, 514), (495, 496, 567, 566), (458, 459, 530, 529), (436, 437, 508, 507), (473, 474, 545, 544), (488, 489, 560, 559), (451, 452, 523, 522), (429, 430, 501, 500), (466, 467, 538, 537), (481, 482, 553, 552), (444, 445, 516, 515), (496, 497, 568, 567), (459, 460, 531, 530), (474, 475, 546, 545), (437, 438, 509, 508), (489, 490, 561, 560), (452, 453, 524, 523), (467, 468, 539, 538), (430, 431, 502, 501), (482, 483, 554, 553), (445, 446, 517, 516), (497, 498, 569, 568), (460, 461, 532, 531), (438, 439, 510, 509), (475, 476, 547, 546), (490, 491, 562, 561), (453, 454, 525, 524), (431, 432, 503, 502), (468, 469, 540, 539), (483, 484, 555, 554), (446, 447, 518, 517), (461, 462, 533, 532), (439, 440, 511, 510), (476, 477, 548, 547), (491, 492, 563, 562), (454, 455, 526, 525), (432, 433, 504, 503), (469, 470, 541, 540), (558, 559, 630, 629), (521, 522, 593, 592), (536, 537, 608, 607), (499, 500, 571, 570), (551, 552, 623, 622), (514, 515, 586, 585), (566, 567, 638, 637), (529, 530, 601, 600), (507, 508, 579, 578), (544, 545, 616, 615), (559, 560, 631, 630), (522, 523, 594, 593), (500, 501, 572, 571), (537, 538, 609, 608), (552, 553, 624, 623), (515, 516, 587, 586), (567, 568, 639, 638), (530, 531, 602, 601), (508, 509, 580, 579), (545, 546, 617, 616), (560, 561, 632, 631), (523, 524, 595, 594), (501, 502, 573, 572), (538, 539, 610, 609), (553, 554, 625, 624), (516, 517, 588, 587), (568, 569, 640, 639), (531, 532, 603, 602), (546, 547, 618, 617), (509, 510, 581, 580), (561, 562, 633, 632), (524, 525, 596, 595), (502, 503, 574, 573), (539, 540, 611, 610), (554, 555, 626, 625), (517, 518, 589, 588), (532, 533, 604, 603), (510, 511, 582, 581), (547, 548, 619, 618), (562, 563, 634, 633), (525, 526, 597, 596), (503, 504, 575, 574), (540, 541, 612, 611), (555, 556, 627, 626), (518, 519, 590, 589), (533, 534, 605, 604), (511, 512, 583, 582), (548, 549, 620, 619), (563, 564, 635, 634), (526, 527, 598, 597), (504, 505, 576, 575), (541, 542, 613, 612), (556, 557, 628, 627), (519, 520, 591, 590), (534, 535, 606, 605), (512, 513, 584, 583), (549, 550, 621, 620), (564, 565, 636, 635), (527, 528, 599, 598), (505, 506, 577, 576), (542, 543, 614, 613), (557, 558, 629, 628), (520, 521, 592, 591), (535, 536, 607, 606), (550, 551, 622, 621), (513, 514, 585, 584), (565, 566, 637, 636), (528, 529, 600, 599), (506, 507, 578, 577), (543, 544, 615, 614), (71, 285, 142), (0, 1, 72), (0, 72, 143), (142, 285, 213), (213, 285, 284), (0, 143, 214), (284, 285, 356), (0, 214, 286), (0, 286, 357), (356, 285, 427), (427, 285, 498), (0, 357, 428), (0, 428, 499), (498, 285, 569), (569, 285, 640), (0, 499, 570), (632, 633, 64, 63), (595, 596, 27, 26), (573, 574, 5, 4), (610, 611, 42, 41), (625, 626, 57, 56), (588, 589, 20, 19), (640, 285, 71), (603, 604, 35, 34), (581, 582, 13, 12), (618, 619, 50, 49), (633, 634, 65, 64), (596, 597, 28, 27), (574, 575, 6, 5), (611, 612, 43, 42), (626, 627, 58, 57), (589, 590, 21, 20), (604, 605, 36, 35), (582, 583, 14, 13), (619, 620, 51, 50), (634, 635, 66, 65), (597, 598, 29, 28), (575, 576, 7, 6), (612, 613, 44, 43), (627, 628, 59, 58), (590, 591, 22, 21), (605, 606, 37, 36), (583, 584, 15, 14), (620, 621, 52, 51), (635, 636, 67, 66), (598, 599, 30, 29), (576, 577, 8, 7), (613, 614, 45, 44), (628, 629, 60, 59), (591, 592, 23, 22), (0, 570, 1), (606, 607, 38, 37), (621, 622, 53, 52), (584, 585, 16, 15), (636, 637, 68, 67), (599, 600, 31, 30), (577, 578, 9, 8), (614, 615, 46, 45), (629, 630, 61, 60), (592, 593, 24, 23), (570, 571, 2, 1), (607, 608, 39, 38), (622, 623, 54, 53), (585, 586, 17, 16), (637, 638, 69, 68), (600, 601, 32, 31), (615, 616, 47, 46), (578, 579, 10, 9), (630, 631, 62, 61), (593, 594, 25, 24), (608, 609, 40, 39), (571, 572, 3, 2), (623, 624, 55, 54), (586, 587, 18, 17), (638, 639, 70, 69), (601, 602, 33, 32), (579, 580, 11, 10), (616, 617, 48, 47), (631, 632, 63, 62), (594, 595, 26, 25), (572, 573, 4, 3), (609, 610, 41, 40), (624, 625, 56, 55), (587, 588, 19, 18), (639, 640, 71, 70), (602, 603, 34, 33), (580, 581, 12, 11), (617, 618, 49, 48)])
me_mesh.polygons.foreach_set('use_smooth', [True] * 648)
me_mesh.polygons.foreach_set('material_index', [0, 0, 0, 1, 0, 0, 0, 0, 0, 0, 0, 0, 0, 1, 0, 0, 0, 0, 0, 0, 0, 0, 1, 0, 0, 0, 0, 0, 0, 0, 0, 1, 0, 0, 0, 0, 0, 0, 0, 0, 1, 0, 0, 0, 0, 0, 0, 0, 0, 1, 0, 0, 0, 0, 0, 0, 0, 0, 0, 0, 0, 0, 0, 0, 0, 0, 0, 0, 0, 0, 0, 0, 0, 1, 0, 0, 0, 0, 0, 0, 0, 0, 1, 0, 0, 0, 0, 0, 0, 0, 0, 1, 0, 0, 0, 0, 0, 0, 0, 0, 1, 0, 0, 0, 0, 0, 0, 0, 0, 0, 0, 0, 0, 0, 0, 0, 0, 0, 0, 0, 0, 0, 0, 0, 1, 0, 0, 0, 0, 0, 0, 0, 0, 0, 1, 0, 0, 0, 0, 0, 0, 0, 0, 1, 0, 0, 0, 0, 0, 0, 0, 0, 0, 0, 0, 0, 0, 0, 0, 0, 0, 0, 0, 0, 0, 0, 0, 1, 0, 0, 0, 0, 0, 0, 0, 0, 0, 1, 0, 0, 0, 0, 0, 0, 0, 0, 1, 0, 0, 0, 0, 0, 0, 0, 0, 1, 0, 0, 0, 0, 0, 0, 0, 0, 1, 0, 0, 0, 0, 0, 0, 0, 0, 0, 0, 0, 0, 1, 0, 0, 0, 0, 0, 0, 0, 0, 1, 0, 0, 0, 0, 0, 0, 0, 0, 1, 0, 0, 0, 0, 0, 0, 0, 0, 1, 0, 0, 0, 0, 0, 0, 0, 0, 1, 0, 0, 0, 0, 0, 0, 0, 0, 0, 0, 0, 0, 0, 0, 0, 0, 0, 0, 0, 0, 0, 0, 0, 1, 0, 0, 0, 0, 0, 0, 0, 0, 0, 0, 0, 0, 0, 0, 0, 0, 0, 0, 0, 0, 0, 0, 0, 0, 0, 0, 0, 0, 0, 0, 0, 0, 0, 0, 0, 0, 0, 0, 0, 0, 0, 0, 0, 0, 0, 0, 0, 0, 0, 0, 0, 0, 0, 0, 0, 0, 0, 0, 0, 0, 0, 0, 0, 0, 0, 0, 0, 0, 0, 0, 0, 0, 0, 0, 0, 0, 0, 0, 0, 0, 0, 0, 0, 0, 0, 0, 0, 0, 0, 0, 0, 0, 0, 0, 0, 0, 0, 0, 0, 0, 0, 0, 0, 0, 0, 0, 0, 0, 0, 0, 0, 0, 0, 0, 0, 0, 0, 0, 0, 0, 0, 0, 0, 0, 0, 0, 0, 0, 0, 0, 0, 0, 0, 0, 0, 0, 0, 0, 0, 0, 0, 0, 0, 0, 0, 0, 0, 0, 0, 0, 0, 0, 0, 0, 0, 0, 0, 0, 0, 0, 0, 0, 0, 0, 0, 0, 0, 0, 0, 0, 0, 0, 0, 0, 0, 0, 0, 0, 0, 0, 0, 0, 0, 0, 0, 0, 0, 0, 0, 0, 0, 0, 0, 0, 0, 0, 0, 0, 0, 0, 0, 0, 0, 0, 0, 0, 0, 0, 0, 0, 0, 0, 0, 0, 0, 0, 0, 0, 0, 0, 0, 0, 0, 0, 0, 0, 0, 0, 0, 0, 0, 0, 0, 0, 0, 0, 0, 0, 0, 0, 0, 0, 0, 0, 0, 0, 0, 0, 0, 0, 0, 0, 0, 0, 0, 0, 0, 0, 0, 0, 0, 0, 0, 0, 0, 0, 0, 0, 0, 0, 0, 0, 0, 0, 0, 0, 0, 0, 0, 0, 0, 0, 0, 0, 0, 0, 0, 0, 0, 0, 0, 0, 0, 0, 0, 0, 0, 0, 0, 0, 0, 0, 0, 0, 0, 0, 0, 0, 0, 0, 0, 0, 0, 0, 0, 0, 0, 0, 0, 0, 0, 0, 0, 0, 0, 0, 0, 0, 0, 0, 0, 0, 0, 0, 0, 0, 0, 0, 0, 0, 0, 0, 0, 0, 0, 0, 0, 0, 0, 0, 0, 0, 0, 0, 0, 0, 0, 0, 0, 0, 0, 0, 0, 0, 0, 0, 0, 0, 0, 0])
me_mesh.materials.append(mat_brown)
me_mesh.materials.append(mat_blue)
me_mesh.use_remesh_preserve_volume = False
me_mesh.use_remesh_preserve_attributes = False
me_mesh.use_mirror_vertex_groups = False
me_mesh.update()

# ---- curves / text
cu_beziercurve_001 = bpy.data.curves.new('BezierCurve.001', 'CURVE')
cu_beziercurve_001.dimensions = '2D'
_sp = cu_beziercurve_001.splines.new('BEZIER'); _sp.bezier_points.add(6)
_sp.bezier_points.foreach_set('co', [0.0, 0.0, 0.0, 2.875, 0.1769, 0.0, 3.0, 4.0, 0.0, 1.25, 5.983, 0.0, 1.666, 6.579, 0.0, 0.7474, 6.567, 0.0, 0.0, 5.36, 0.0])
_sp.bezier_points.foreach_set('handle_left', [-0.9583, 0.0, 0.0, 2.624, -0.1083, 0.0, 3.007, 3.293, 0.0, 1.278, 5.199, 0.0, 1.669, 6.187, 0.0, 0.7337, 7.235, 0.0, -0.0137, 6.029, 0.0])
_sp.bezier_points.foreach_set('handle_right', [0.9583, 0.0, 0.0, 3.156, 0.4964, 0.0, 2.991, 4.934, 0.0, 1.241, 6.237, 0.0, 1.66, 7.248, 0.0, 0.7551, 6.189, 0.0, 0.007726, 4.983, 0.0])
for _p, _l, _r in zip(_sp.bezier_points, ['FREE', 'ALIGNED', 'ALIGNED', 'ALIGNED', 'ALIGNED', 'ALIGNED', 'ALIGNED'], ['FREE', 'ALIGNED', 'ALIGNED', 'ALIGNED', 'ALIGNED', 'ALIGNED', 'ALIGNED']): _p.handle_left_type = _l; _p.handle_right_type = _r
_sp.order_u = 0
_sp.order_v = 0
cu_beziercurve_001.use_path = True
cu_beziercurve_001.use_path_clamp = True
cu_beziercurve_001.bevel_resolution = 0
cu_beziercurve_001.fill_mode = 'BOTH'

# ---- objects
ob_beziercurve_003 = bpy.data.objects.new('BezierCurve.003', me_mesh_002)
ob_beziercurve_002 = bpy.data.objects.new('BezierCurve.002', me_mesh_001)
ob_cylinder = bpy.data.objects.new('Cylinder', me_cylinder)
ob_hemi = bpy.data.objects.new('Hemi', light_hemi)
ob_lamp_001 = bpy.data.objects.new('Lamp.001', light_lamp_002)
ob_beziercurve_001 = bpy.data.objects.new('BezierCurve.001', cu_beziercurve_001)
ob_beziercurve = bpy.data.objects.new('BezierCurve', me_mesh)
ob_lamp = bpy.data.objects.new('Lamp', light_lamp)
ob_camera = bpy.data.objects.new('Camera', cam_camera)

# ---- transforms, parenting, visibility, modifiers, constraints
ob_beziercurve_003.location = (2.605, 0.2266, 3.572)
ob_beziercurve_003.rotation_euler = (1.571, 0.0, 6.283)
ob_beziercurve_003.lineart.crease_threshold = 0.0
ob_beziercurve_002.location = (0.0, 2.02, 4.509)
ob_beziercurve_002.lineart.crease_threshold = 0.0
_m = ob_beziercurve_002.modifiers.new('Solidify', 'SOLIDIFY')
_m.thickness = 0.2
_m.offset = 0.1
_m.nonmanifold_thickness_mode = 'FIXED'
_m.nonmanifold_merge_threshold = 0.0003
ob_cylinder.location = (0.0, 0.0, 5.501)
ob_cylinder.scale = (0.616, 0.616, 0.8743)
ob_cylinder.lineart.crease_threshold = 0.0
ob_hemi.location = (20.09, -15.4, 20.02)
ob_hemi.rotation_euler = (-0.05041, 0.8159, -0.7123)
ob_hemi.lineart.crease_threshold = 0.0
ob_lamp_001.location = (-10.95, -2.916, 1.417)
ob_lamp_001.rotation_euler = (0.6503, 0.05522, 1.866)
ob_lamp_001.lock_rotations_4d = False
ob_lamp_001.empty_display_type = 'ARROWS'
ob_lamp_001.color = (0.0, 0.0, 0.0, 0.0)
ob_lamp_001.lineart.crease_threshold = 0.0
ob_beziercurve_001.location = (10.0, 9.768, 0.0)
ob_beziercurve_001.rotation_euler = (1.571, -0.0, -0.0)
ob_beziercurve_001.lineart.crease_threshold = 0.0
ob_beziercurve.location = (0.0, 0.0, 0.0)
ob_beziercurve.rotation_euler = (1.571, -0.0, -0.0)
ob_beziercurve.scale = (0.64, 0.8, 0.64)
ob_beziercurve.lineart.crease_threshold = 0.0
ob_lamp.location = (6.216, 6.506, 5.904)
ob_lamp.rotation_euler = (0.6503, 0.05522, 1.866)
ob_lamp.lock_rotations_4d = False
ob_lamp.empty_display_type = 'ARROWS'
ob_lamp.color = (0.0, 0.0, 0.0, 0.0)
ob_lamp.lineart.crease_threshold = 0.0
ob_camera.location = (0.0, -20.93, 3.0)
ob_camera.rotation_euler = (1.571, -0.0, 0.0)
ob_camera.scale = (1.0, 1.0, 1.0)
ob_camera.lock_rotations_4d = False
ob_camera.empty_display_type = 'ARROWS'
ob_camera.color = (0.0, 0.0, 0.0, 0.0)
ob_camera.display_type = 'WIRE'
ob_camera.lineart.crease_threshold = 0.0

# ---- collection membership
col_collection_1.objects.link(ob_beziercurve_003)
col_collection_1.objects.link(ob_beziercurve_002)
col_collection_1.objects.link(ob_cylinder)
col_collection_1.objects.link(ob_hemi)
col_collection_1.objects.link(ob_lamp_001)
col_collection_1.objects.link(ob_beziercurve_001)
col_collection_1.objects.link(ob_beziercurve)
col_collection_1.objects.link(ob_lamp)
col_collection_1.objects.link(ob_camera)

# ---- scene / render settings (as saved in the file)
scene.camera = ob_camera
scene.frame_start = 1; scene.frame_end = 250; scene.frame_set(1)
scene.render.engine = 'BLENDER_EEVEE_NEXT'
scene.render.resolution_x = 28
scene.render.resolution_y = 48
scene.render.dither_intensity = 0.0
scene.render.film_transparent = True
scene.cycles.use_denoising = False
scene.cycles.samples = 10
scene.cycles.sampling_pattern = 'TABULATED_SOBOL'
scene.cycles.light_sampling_threshold = 0.0
scene.cycles.use_adaptive_sampling = False
scene.cycles.use_light_tree = False
scene.cycles.blur_glossy = 0.0
scene.cycles.pixel_filter_type = 'GAUSSIAN'
scene.cycles.sample_clamp_indirect = 0.0
scene.view_settings.view_transform = 'Standard'
bpy.context.view_layer.update()
